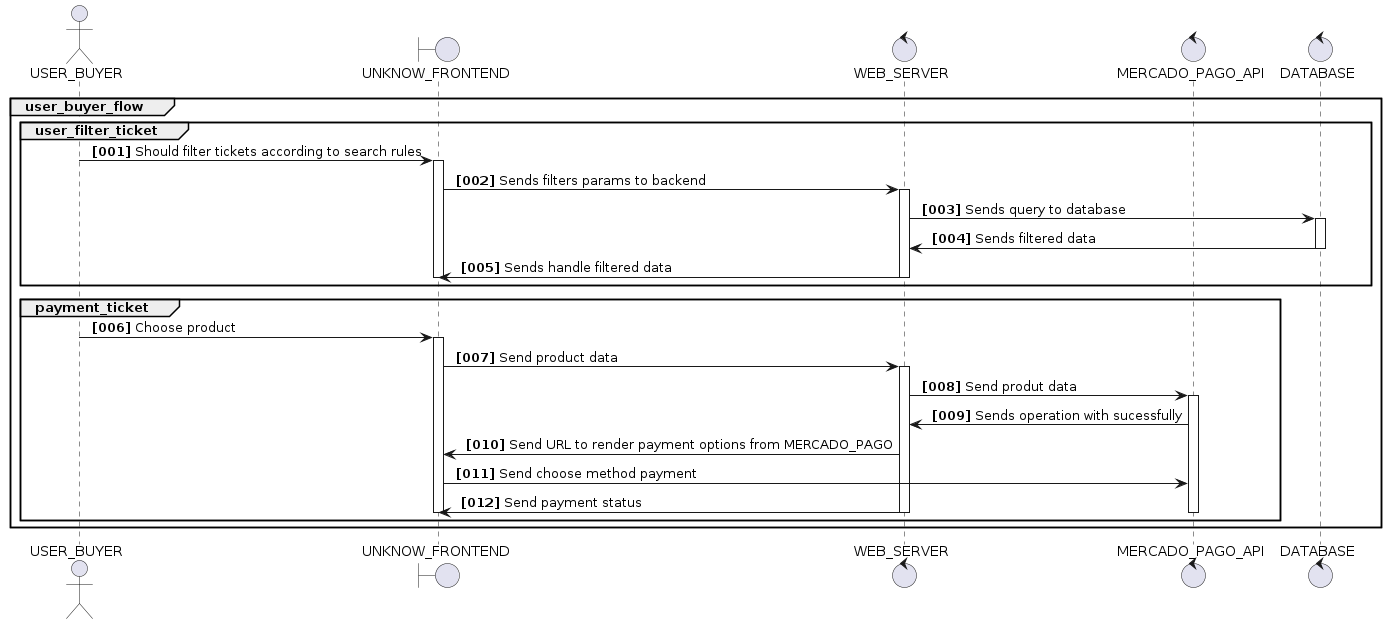

The diagram above was rendered by PlantUML. Its source (embedded in the PNG):
@startuml

actor USER_BUYER 

boundary UNKNOW_FRONTEND

control WEB_SERVER
control MERCADO_PAGO_API
control DATABASE

autonumber "<b> [000]"

/'
 USER_BUYER Flow ->
'/

group user_buyer_flow
    group user_filter_ticket
      USER_BUYER -> UNKNOW_FRONTEND: Should filter tickets according to search rules
      activate UNKNOW_FRONTEND
      UNKNOW_FRONTEND -> WEB_SERVER: Sends filters params to backend
      activate WEB_SERVER
      WEB_SERVER -> DATABASE: Sends query to database
      activate DATABASE
      DATABASE -> WEB_SERVER: Sends filtered data 
      deactivate DATABASE
      WEB_SERVER -> UNKNOW_FRONTEND: Sends handle filtered data 
      deactivate UNKNOW_FRONTEND
      deactivate WEB_SERVER

        /'
          Should filter following data in database:
          QueryParams {
           origin: string; cidade. estado, país
           destination: string; cidade. estado, país
           startDate: timestamp;
           endDate: timestamp;
           cheapiestValue: boolean;
           passengers: {
              minor: number;
              adult: number;
           }
           class: string; Enum (Primeira classe/ economica)
          }
      '/
    end

    group payment_ticket
      USER_BUYER -> UNKNOW_FRONTEND: Choose product
      activate UNKNOW_FRONTEND
      UNKNOW_FRONTEND -> WEB_SERVER: Send product data
      activate WEB_SERVER
      WEB_SERVER -> MERCADO_PAGO_API: Send produt data
      activate MERCADO_PAGO_API
      MERCADO_PAGO_API -> WEB_SERVER: Sends operation with sucessfully
      WEB_SERVER -> UNKNOW_FRONTEND: Send URL to render payment options from MERCADO_PAGO
      UNKNOW_FRONTEND -> MERCADO_PAGO_API: Send choose method payment
      WEB_SERVER -> UNKNOW_FRONTEND: Send payment status
      deactivate WEB_SERVER
      deactivate UNKNOW_FRONTEND
      deactivate MERCADO_PAGO_API


      /'
        ROUTE_ONE: https://api.mercadopago.com/checkout/preferences?access_token={TOKEN}
        Request Body ->
          preference {
            items: [
              {
                title: 'My product',
                unit_price: 100,
                quantity: 1,
              }
            ]
          }

        sandbox_init_point é a URL para renderizar as opções de 
        pagamento do mercado pago em um iframe no frontend.
      
      
      
      '/
    end

  end

@enduml